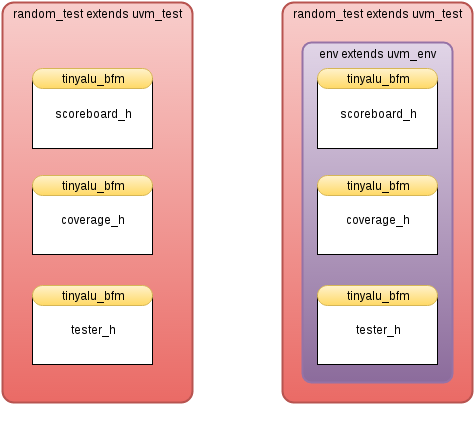

The diagram above was exported from draw.io. Its source (the exported page's mxGraphModel, read from the mxfile embedded in the PNG):
<mxGraphModel dx="1434" dy="782" grid="1" gridSize="10" guides="1" tooltips="1" connect="1" arrows="1" fold="1" page="1" pageScale="1" pageWidth="826" pageHeight="1169" background="#ffffff" math="0" shadow="0">
  <root>
    <mxCell id="0" />
    <mxCell id="1" parent="0" />
    <mxCell id="2" value="&lt;div&gt;random_test extends uvm_test&lt;/div&gt;" style="strokeWidth=2;html=1;shape=mxgraph.flowchart.process;whiteSpace=wrap;plain-red;labelPosition=center;verticalLabelPosition=top;align=center;verticalAlign=bottom;spacing=-20;" vertex="1" parent="1">
      <mxGeometry x="120" y="160" width="190" height="400" as="geometry" />
    </mxCell>
    <mxCell id="3" value="&lt;div&gt;random_test extends uvm_test&lt;/div&gt;" style="strokeWidth=2;html=1;shape=mxgraph.flowchart.process;whiteSpace=wrap;plain-red;labelPosition=center;verticalLabelPosition=top;align=center;verticalAlign=bottom;spacing=-20;" vertex="1" parent="1">
      <mxGeometry x="400" y="160" width="190" height="400" as="geometry" />
    </mxCell>
    <mxCell id="4" value="&lt;div&gt;env extends uvm_env&lt;/div&gt;" style="strokeWidth=2;html=1;shape=mxgraph.flowchart.process;whiteSpace=wrap;labelPosition=center;verticalLabelPosition=top;align=center;verticalAlign=bottom;spacing=-20;plain-purple" vertex="1" parent="1">
      <mxGeometry x="420" y="200" width="150" height="340" as="geometry" />
    </mxCell>
    <mxCell id="5" value="" style="group" vertex="1" connectable="0" parent="1">
      <mxGeometry x="435" y="342" width="120" height="70" as="geometry" />
    </mxCell>
    <mxCell id="6" value="coverage_h" style="whiteSpace=wrap;html=1;" vertex="1" parent="5">
      <mxGeometry width="120" height="70" as="geometry" />
    </mxCell>
    <mxCell id="7" value="tinyalu_bfm" style="rounded=1;whiteSpace=wrap;html=1;arcSize=50;plain-yellow" vertex="1" parent="5">
      <mxGeometry y="-9" width="120" height="20" as="geometry" />
    </mxCell>
    <mxCell id="8" value="coverage_h" style="whiteSpace=wrap;html=1;" vertex="1" parent="1">
      <mxGeometry x="435" y="342" width="120" height="70" as="geometry" />
    </mxCell>
    <mxCell id="9" value="tinyalu_bfm" style="rounded=1;whiteSpace=wrap;html=1;arcSize=50;plain-yellow" vertex="1" parent="1">
      <mxGeometry x="435" y="333" width="120" height="20" as="geometry" />
    </mxCell>
    <mxCell id="10" value="" style="group" vertex="1" connectable="0" parent="1">
      <mxGeometry x="435" y="236" width="120" height="70" as="geometry" />
    </mxCell>
    <mxCell id="11" value="scoreboard_h" style="whiteSpace=wrap;html=1;" vertex="1" parent="10">
      <mxGeometry width="120" height="70" as="geometry" />
    </mxCell>
    <mxCell id="12" value="tinyalu_bfm" style="rounded=1;whiteSpace=wrap;html=1;arcSize=50;plain-yellow" vertex="1" parent="10">
      <mxGeometry y="-10" width="120" height="20" as="geometry" />
    </mxCell>
    <mxCell id="13" value="scoreboard_h" style="whiteSpace=wrap;html=1;" vertex="1" parent="1">
      <mxGeometry x="435" y="236" width="120" height="70" as="geometry" />
    </mxCell>
    <mxCell id="14" value="tinyalu_bfm" style="rounded=1;whiteSpace=wrap;html=1;arcSize=50;plain-yellow" vertex="1" parent="1">
      <mxGeometry x="435" y="226" width="120" height="20" as="geometry" />
    </mxCell>
    <mxCell id="15" value="" style="group" vertex="1" connectable="0" parent="1">
      <mxGeometry x="435" y="452" width="120" height="70" as="geometry" />
    </mxCell>
    <mxCell id="16" value="tester_h" style="whiteSpace=wrap;html=1;" vertex="1" parent="15">
      <mxGeometry width="120" height="70" as="geometry" />
    </mxCell>
    <mxCell id="17" value="tinyalu_bfm" style="rounded=1;whiteSpace=wrap;html=1;arcSize=50;plain-yellow" vertex="1" parent="15">
      <mxGeometry y="-9" width="120" height="20" as="geometry" />
    </mxCell>
    <mxCell id="18" value="tester_h" style="whiteSpace=wrap;html=1;" vertex="1" parent="1">
      <mxGeometry x="435" y="452" width="120" height="70" as="geometry" />
    </mxCell>
    <mxCell id="19" value="tinyalu_bfm" style="rounded=1;whiteSpace=wrap;html=1;arcSize=50;plain-yellow" vertex="1" parent="1">
      <mxGeometry x="435" y="443" width="120" height="20" as="geometry" />
    </mxCell>
    <mxCell id="20" value="" style="group" vertex="1" connectable="0" parent="1">
      <mxGeometry x="150" y="342" width="120" height="70" as="geometry" />
    </mxCell>
    <mxCell id="21" value="coverage_h" style="whiteSpace=wrap;html=1;" vertex="1" parent="20">
      <mxGeometry width="120" height="70" as="geometry" />
    </mxCell>
    <mxCell id="22" value="tinyalu_bfm" style="rounded=1;whiteSpace=wrap;html=1;arcSize=50;plain-yellow" vertex="1" parent="20">
      <mxGeometry y="-9" width="120" height="20" as="geometry" />
    </mxCell>
    <mxCell id="23" value="coverage_h" style="whiteSpace=wrap;html=1;" vertex="1" parent="1">
      <mxGeometry x="150" y="342" width="120" height="70" as="geometry" />
    </mxCell>
    <mxCell id="24" value="tinyalu_bfm" style="rounded=1;whiteSpace=wrap;html=1;arcSize=50;plain-yellow" vertex="1" parent="1">
      <mxGeometry x="150" y="333" width="120" height="20" as="geometry" />
    </mxCell>
    <mxCell id="25" value="" style="group" vertex="1" connectable="0" parent="1">
      <mxGeometry x="150" y="236" width="120" height="70" as="geometry" />
    </mxCell>
    <mxCell id="26" value="scoreboard_h" style="whiteSpace=wrap;html=1;" vertex="1" parent="25">
      <mxGeometry width="120" height="70" as="geometry" />
    </mxCell>
    <mxCell id="27" value="tinyalu_bfm" style="rounded=1;whiteSpace=wrap;html=1;arcSize=50;plain-yellow" vertex="1" parent="25">
      <mxGeometry y="-10" width="120" height="20" as="geometry" />
    </mxCell>
    <mxCell id="28" value="scoreboard_h" style="whiteSpace=wrap;html=1;" vertex="1" parent="1">
      <mxGeometry x="150" y="236" width="120" height="70" as="geometry" />
    </mxCell>
    <mxCell id="29" value="tinyalu_bfm" style="rounded=1;whiteSpace=wrap;html=1;arcSize=50;plain-yellow" vertex="1" parent="1">
      <mxGeometry x="150" y="226" width="120" height="20" as="geometry" />
    </mxCell>
    <mxCell id="30" value="" style="group" vertex="1" connectable="0" parent="1">
      <mxGeometry x="150" y="452" width="120" height="70" as="geometry" />
    </mxCell>
    <mxCell id="31" value="tester_h" style="whiteSpace=wrap;html=1;" vertex="1" parent="30">
      <mxGeometry width="120" height="70" as="geometry" />
    </mxCell>
    <mxCell id="32" value="tinyalu_bfm" style="rounded=1;whiteSpace=wrap;html=1;arcSize=50;plain-yellow" vertex="1" parent="30">
      <mxGeometry y="-9" width="120" height="20" as="geometry" />
    </mxCell>
    <mxCell id="33" value="tester_h" style="whiteSpace=wrap;html=1;" vertex="1" parent="1">
      <mxGeometry x="150" y="452" width="120" height="70" as="geometry" />
    </mxCell>
    <mxCell id="34" value="tinyalu_bfm" style="rounded=1;whiteSpace=wrap;html=1;arcSize=50;plain-yellow" vertex="1" parent="1">
      <mxGeometry x="150" y="443" width="120" height="20" as="geometry" />
    </mxCell>
    <mxCell id="35" value="&lt;font style=&quot;font-size: 16px&quot; color=&quot;#ffffff&quot;&gt;&lt;b&gt;Antes&lt;/b&gt;&lt;/font&gt;" style="text;html=1;strokeColor=none;fillColor=none;align=center;verticalAlign=middle;whiteSpace=wrap;overflow=hidden;" vertex="1" parent="1">
      <mxGeometry x="170" y="560" width="90" height="30" as="geometry" />
    </mxCell>
    <mxCell id="36" value="&lt;font style=&quot;font-size: 16px&quot; color=&quot;#ffffff&quot;&gt;&lt;b&gt;Después&lt;/b&gt;&lt;/font&gt;" style="text;html=1;strokeColor=none;fillColor=none;align=center;verticalAlign=middle;whiteSpace=wrap;overflow=hidden;" vertex="1" parent="1">
      <mxGeometry x="450" y="560" width="90" height="30" as="geometry" />
    </mxCell>
  </root>
</mxGraphModel>